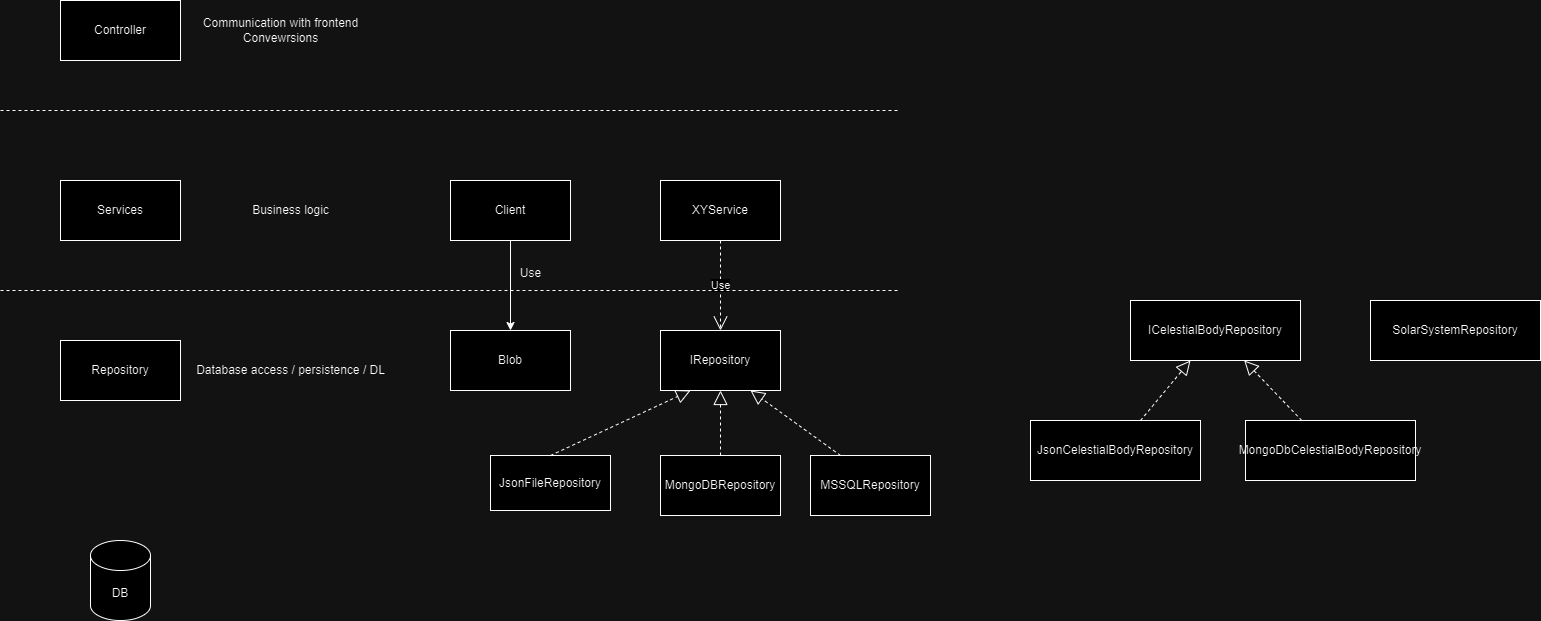

The diagram above was exported from draw.io. Its source (the exported page's mxGraphModel, read from the mxfile embedded in the PNG):
<mxGraphModel dx="1674" dy="818" grid="1" gridSize="10" guides="1" tooltips="1" connect="1" arrows="1" fold="1" page="1" pageScale="1" pageWidth="850" pageHeight="1100" math="0" shadow="0">
  <root>
    <mxCell id="0" />
    <mxCell id="1" parent="0" />
    <mxCell id="MeEaM7bQmapnarOBWhCF-1" value="Controller" style="rounded=0;whiteSpace=wrap;html=1;" parent="1" vertex="1">
      <mxGeometry x="90" y="50" width="120" height="60" as="geometry" />
    </mxCell>
    <mxCell id="MeEaM7bQmapnarOBWhCF-2" value="Communication with frontend&lt;div&gt;Convewrsions&lt;/div&gt;" style="text;html=1;align=center;verticalAlign=middle;resizable=0;points=[];autosize=1;strokeColor=none;fillColor=none;" parent="1" vertex="1">
      <mxGeometry x="220" y="60" width="180" height="40" as="geometry" />
    </mxCell>
    <mxCell id="MeEaM7bQmapnarOBWhCF-3" value="Services" style="rounded=0;whiteSpace=wrap;html=1;" parent="1" vertex="1">
      <mxGeometry x="90" y="230" width="120" height="60" as="geometry" />
    </mxCell>
    <mxCell id="MeEaM7bQmapnarOBWhCF-4" value="Business logic" style="text;html=1;align=center;verticalAlign=middle;resizable=0;points=[];autosize=1;strokeColor=none;fillColor=none;" parent="1" vertex="1">
      <mxGeometry x="270" y="245" width="100" height="30" as="geometry" />
    </mxCell>
    <mxCell id="MeEaM7bQmapnarOBWhCF-5" value="Repository" style="rounded=0;whiteSpace=wrap;html=1;" parent="1" vertex="1">
      <mxGeometry x="90" y="390" width="120" height="60" as="geometry" />
    </mxCell>
    <mxCell id="MeEaM7bQmapnarOBWhCF-6" value="Database access / persistence / DL" style="text;html=1;align=center;verticalAlign=middle;resizable=0;points=[];autosize=1;strokeColor=none;fillColor=none;" parent="1" vertex="1">
      <mxGeometry x="215" y="405" width="210" height="30" as="geometry" />
    </mxCell>
    <mxCell id="MeEaM7bQmapnarOBWhCF-7" value="DB" style="shape=cylinder3;whiteSpace=wrap;html=1;boundedLbl=1;backgroundOutline=1;size=15;" parent="1" vertex="1">
      <mxGeometry x="120" y="590" width="60" height="80" as="geometry" />
    </mxCell>
    <mxCell id="MeEaM7bQmapnarOBWhCF-8" value="JsonFileRepository" style="rounded=0;whiteSpace=wrap;html=1;" parent="1" vertex="1">
      <mxGeometry x="520" y="505" width="120" height="55" as="geometry" />
    </mxCell>
    <mxCell id="MeEaM7bQmapnarOBWhCF-9" value="MongoDBRepository" style="rounded=0;whiteSpace=wrap;html=1;" parent="1" vertex="1">
      <mxGeometry x="690" y="505" width="120" height="60" as="geometry" />
    </mxCell>
    <mxCell id="MeEaM7bQmapnarOBWhCF-10" value="IRepository" style="rounded=0;whiteSpace=wrap;html=1;" parent="1" vertex="1">
      <mxGeometry x="690" y="380" width="120" height="60" as="geometry" />
    </mxCell>
    <mxCell id="MeEaM7bQmapnarOBWhCF-11" value="" style="endArrow=block;dashed=1;endFill=0;endSize=12;html=1;rounded=0;" parent="1" source="MeEaM7bQmapnarOBWhCF-9" target="MeEaM7bQmapnarOBWhCF-10" edge="1">
      <mxGeometry width="160" relative="1" as="geometry">
        <mxPoint x="340" y="340" as="sourcePoint" />
        <mxPoint x="500" y="340" as="targetPoint" />
      </mxGeometry>
    </mxCell>
    <mxCell id="MeEaM7bQmapnarOBWhCF-12" value="" style="endArrow=block;dashed=1;endFill=0;endSize=12;html=1;rounded=0;exitX=0.5;exitY=0;exitDx=0;exitDy=0;entryX=0.25;entryY=1;entryDx=0;entryDy=0;" parent="1" source="MeEaM7bQmapnarOBWhCF-8" target="MeEaM7bQmapnarOBWhCF-10" edge="1">
      <mxGeometry width="160" relative="1" as="geometry">
        <mxPoint x="350" y="350" as="sourcePoint" />
        <mxPoint x="510" y="350" as="targetPoint" />
      </mxGeometry>
    </mxCell>
    <mxCell id="MeEaM7bQmapnarOBWhCF-13" value="XYService" style="rounded=0;whiteSpace=wrap;html=1;" parent="1" vertex="1">
      <mxGeometry x="690" y="230" width="120" height="60" as="geometry" />
    </mxCell>
    <mxCell id="MeEaM7bQmapnarOBWhCF-14" value="Use" style="endArrow=open;endSize=12;dashed=1;html=1;rounded=0;" parent="1" source="MeEaM7bQmapnarOBWhCF-13" target="MeEaM7bQmapnarOBWhCF-10" edge="1">
      <mxGeometry width="160" relative="1" as="geometry">
        <mxPoint x="340" y="340" as="sourcePoint" />
        <mxPoint x="500" y="340" as="targetPoint" />
      </mxGeometry>
    </mxCell>
    <mxCell id="MeEaM7bQmapnarOBWhCF-15" value="" style="endArrow=none;dashed=1;html=1;rounded=0;" parent="1" edge="1">
      <mxGeometry width="50" height="50" relative="1" as="geometry">
        <mxPoint x="30" y="160" as="sourcePoint" />
        <mxPoint x="930" y="160" as="targetPoint" />
      </mxGeometry>
    </mxCell>
    <mxCell id="MeEaM7bQmapnarOBWhCF-16" value="" style="endArrow=none;dashed=1;html=1;rounded=0;" parent="1" edge="1">
      <mxGeometry width="50" height="50" relative="1" as="geometry">
        <mxPoint x="30" y="340" as="sourcePoint" />
        <mxPoint x="930" y="340" as="targetPoint" />
      </mxGeometry>
    </mxCell>
    <mxCell id="MeEaM7bQmapnarOBWhCF-17" value="MSSQLRepository" style="rounded=0;whiteSpace=wrap;html=1;" parent="1" vertex="1">
      <mxGeometry x="840" y="505" width="120" height="60" as="geometry" />
    </mxCell>
    <mxCell id="MeEaM7bQmapnarOBWhCF-18" value="" style="endArrow=block;dashed=1;endFill=0;endSize=12;html=1;rounded=0;entryX=0.75;entryY=1;entryDx=0;entryDy=0;exitX=0.25;exitY=0;exitDx=0;exitDy=0;" parent="1" source="MeEaM7bQmapnarOBWhCF-17" target="MeEaM7bQmapnarOBWhCF-10" edge="1">
      <mxGeometry width="160" relative="1" as="geometry">
        <mxPoint x="760" y="515" as="sourcePoint" />
        <mxPoint x="760" y="450" as="targetPoint" />
      </mxGeometry>
    </mxCell>
    <mxCell id="MeEaM7bQmapnarOBWhCF-19" value="Blob" style="rounded=0;whiteSpace=wrap;html=1;" parent="1" vertex="1">
      <mxGeometry x="480" y="380" width="120" height="60" as="geometry" />
    </mxCell>
    <mxCell id="MeEaM7bQmapnarOBWhCF-21" style="edgeStyle=orthogonalEdgeStyle;rounded=0;orthogonalLoop=1;jettySize=auto;html=1;exitX=0.5;exitY=1;exitDx=0;exitDy=0;" parent="1" source="MeEaM7bQmapnarOBWhCF-20" target="MeEaM7bQmapnarOBWhCF-19" edge="1">
      <mxGeometry relative="1" as="geometry" />
    </mxCell>
    <mxCell id="MeEaM7bQmapnarOBWhCF-20" value="Client" style="rounded=0;whiteSpace=wrap;html=1;" parent="1" vertex="1">
      <mxGeometry x="480" y="230" width="120" height="60" as="geometry" />
    </mxCell>
    <mxCell id="MeEaM7bQmapnarOBWhCF-22" value="Use" style="text;html=1;align=center;verticalAlign=middle;resizable=0;points=[];autosize=1;strokeColor=none;fillColor=none;" parent="1" vertex="1">
      <mxGeometry x="540" y="308" width="40" height="30" as="geometry" />
    </mxCell>
    <mxCell id="MeEaM7bQmapnarOBWhCF-25" value="ICelestialBodyRepository" style="rounded=0;whiteSpace=wrap;html=1;" parent="1" vertex="1">
      <mxGeometry x="1160" y="350" width="170" height="60" as="geometry" />
    </mxCell>
    <mxCell id="MeEaM7bQmapnarOBWhCF-26" value="SolarSystemRepository" style="rounded=0;whiteSpace=wrap;html=1;" parent="1" vertex="1">
      <mxGeometry x="1400" y="350" width="170" height="60" as="geometry" />
    </mxCell>
    <mxCell id="MeEaM7bQmapnarOBWhCF-27" value="JsonCelestialBodyRepository" style="rounded=0;whiteSpace=wrap;html=1;" parent="1" vertex="1">
      <mxGeometry x="1060" y="470" width="170" height="60" as="geometry" />
    </mxCell>
    <mxCell id="MeEaM7bQmapnarOBWhCF-28" value="MongoDbCelestialBodyRepository" style="rounded=0;whiteSpace=wrap;html=1;" parent="1" vertex="1">
      <mxGeometry x="1275" y="470" width="170" height="60" as="geometry" />
    </mxCell>
    <mxCell id="MeEaM7bQmapnarOBWhCF-29" value="" style="endArrow=block;dashed=1;endFill=0;endSize=12;html=1;rounded=0;" parent="1" source="MeEaM7bQmapnarOBWhCF-28" target="MeEaM7bQmapnarOBWhCF-25" edge="1">
      <mxGeometry width="160" relative="1" as="geometry">
        <mxPoint x="1430" y="470" as="sourcePoint" />
        <mxPoint x="1340" y="405" as="targetPoint" />
      </mxGeometry>
    </mxCell>
    <mxCell id="MeEaM7bQmapnarOBWhCF-31" value="" style="endArrow=block;dashed=1;endFill=0;endSize=12;html=1;rounded=0;" parent="1" source="MeEaM7bQmapnarOBWhCF-27" target="MeEaM7bQmapnarOBWhCF-25" edge="1">
      <mxGeometry width="160" relative="1" as="geometry">
        <mxPoint x="1110" y="430" as="sourcePoint" />
        <mxPoint x="1020" y="365" as="targetPoint" />
      </mxGeometry>
    </mxCell>
  </root>
</mxGraphModel>